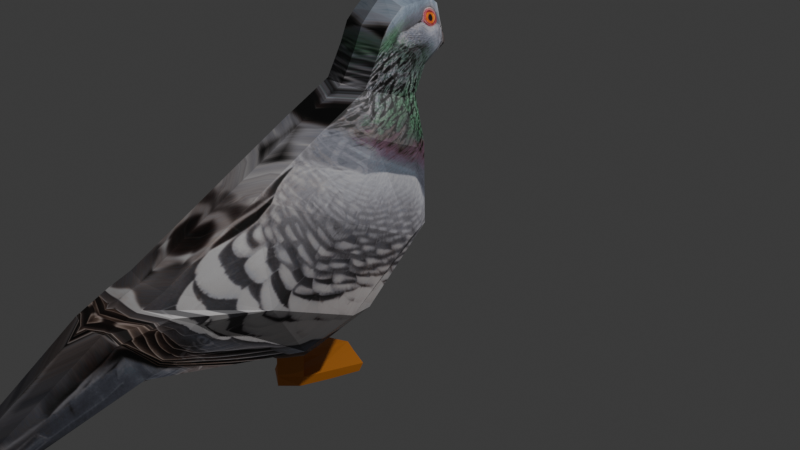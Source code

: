 # Source: PigeonModel.blend  (saved by Blender 4.5.91; exported with 4.5.12 LTS)
import bpy
from mathutils import Matrix  # noqa: F401  (used for matrix-valued properties, if any)

bpy.ops.wm.read_factory_settings(use_empty=True)
scene = bpy.context.scene
scene.name = 'Scene'

# ---- collections
col_collection = bpy.data.collections.new('Collection'); scene.collection.children.link(col_collection)

# ---- images (referenced by path relative to the original .blend; pixels are not part of the script)
import os
ASSET_DIR = os.environ.get("B2B_ASSET_DIR", "")  # directory of the original .blend (textures are referenced by path, not embedded)
HERE = os.path.dirname(os.path.abspath(__file__))  # packed textures are extracted next to this script under _unpacked/

def load_image(name, relpath, width, height, colorspace="sRGB"):
    """Load a texture the original file referenced (path relative to the .blend, or extracted next to this script)."""
    p = next((c for c in (os.path.join(HERE, relpath), os.path.join(ASSET_DIR, relpath)) if relpath and os.path.exists(c)), "")
    if p:
        img = bpy.data.images.load(p, check_existing=True)
        img.name = name
    else:  # same state as the original file: an image datablock whose file is absent (Cycles renders it pink)
        img = bpy.data.images.new(name, width, height)
        img.source = "FILE"
        img.filepath = "//" + (relpath or name)
    img.colorspace_settings.name = colorspace
    return img
img_pigeonside_png = load_image('pigeonSIDE.png', '_unpacked/pigeonSIDE.156788e6.png', 1200, 1200, 'sRGB')

# ---- materials (node trees are filled in below, after node groups)
mat_material = bpy.data.materials.new('Material')

# ---- material node trees
mat_material.use_nodes = True; mat_material.node_tree.nodes.clear()
_N = mat_material.node_tree.nodes; _L = mat_material.node_tree.links
n0 = _N.new('ShaderNodeBsdfPrincipled'); n0.name = 'Principled BSDF'; n0.location = (10, 300)
n1 = _N.new('ShaderNodeOutputMaterial'); n1.name = 'Material Output'; n1.location = (300, 300)
n2 = _N.new('ShaderNodeTexImage'); n2.name = 'Image Texture'; n2.location = (-335, 316)
n2.image = img_pigeonside_png
_L.new(n0.outputs[0], n1.inputs[0])
_L.new(n2.outputs[0], n0.inputs[0])
n1.is_active_output = True

# ---- world
world_world = bpy.data.worlds.new('World'); scene.world = world_world
world_world.use_nodes = True; world_world.node_tree.nodes.clear()
_N = world_world.node_tree.nodes; _L = world_world.node_tree.links
n0 = _N.new('ShaderNodeOutputWorld'); n0.name = 'World Output'; n0.location = (200, 100)
n1 = _N.new('ShaderNodeBackground'); n1.name = 'Background'; n1.location = (-200, 100)
n1.inputs[0].default_value = (0.05088, 0.05088, 0.05088, 1.0)
_L.new(n1.outputs[0], n0.inputs[0])
n0.is_active_output = True
world_world.color = (0.05088, 0.05088, 0.05088)
world_world.sun_shadow_jitter_overblur = 0.0

# ---- cameras
cam_camera = bpy.data.cameras.new('Camera')
cam_camera.clip_end = 100.0
cam_camera.ortho_scale = 7.314

# ---- lights
light_light = bpy.data.lights.new('Light', 'POINT')
light_light.energy = 1000.0
light_light.shadow_soft_size = 0.1

# ---- meshes
me_plane_002 = bpy.data.meshes.new('Plane.002')
me_plane_002.from_pydata([(0.0, 1.623, 3.649), (0.2574, 1.623, 3.573), (0.3635, 1.626, 3.217), (0.3938, 1.463, 2.755), (0.5591, 1.422, 2.334), (0.6831, 1.318, 1.584), (0.6669, 0.6173, 0.9339), (0.4317, 0.1687, 0.5862), (0.0, -0.156, 0.4414), (0.0, 1.419, 3.634), (0.2574, 1.419, 3.558), (0.3635, 1.393, 3.211), (0.3938, 1.311, 2.762), (0.6057, 1.286, 2.338), (0.747, 1.08, 1.535), (0.6782, 0.407, 0.9302), (0.4317, 0.01758, 0.593), (0.0, -0.3766, 0.5492), (0.0, 1.156, 3.384), (0.2574, 1.207, 3.37), (0.0, 1.077, 3.198), (0.2574, 1.128, 3.184), (0.0, 0.9082, 2.891), (0.2574, 0.9593, 2.877), (0.0, 0.4092, 2.637), (0.2574, 0.4603, 2.623), (0.0, -0.3701, 2.214), (0.2574, -0.3191, 2.2), (0.0, -1.335, 1.684), (0.2574, -1.284, 1.67), (0.0, -1.561, 1.603), (0.2574, -1.51, 1.589), (0.0, -1.919, 1.483), (0.2093, -1.859, 1.471), (0.0, -3.335, 0.5573), (0.1332, -3.284, 0.5432), (0.2574, 1.297, 3.459), (0.0, 1.271, 3.503), (0.3092, 1.257, 3.197), (0.324, 1.171, 2.815), (0.4461, 0.9032, 2.478), (0.6117, 0.453, 1.843), (0.5348, -0.3955, 1.253), (0.3425, -0.7245, 1.097), (0.2967, -1.802, 1.374), (0.1869, -3.2, 0.4919), (0.0, -3.34, 0.4472), (0.0, -1.71, 0.7701), (0.3107, -1.579, 0.9616), (0.0, -3.27, 0.4182), (0.1989, -2.95, 0.549), (0.3913, -1.096, 1.343), (0.37, -1.292, 1.466), (0.0, 1.811, 3.619), (0.2465, 1.811, 3.559), (0.3295, 1.813, 3.281), (0.0, 1.907, 3.556), (0.2167, 1.907, 3.497), (0.2686, 1.91, 3.291), (0.0, 2.08, 3.239), (0.1512, 2.041, 3.217), (0.04426, 2.195, 3.048), (0.3599, 1.533, 2.973), (0.3786, 1.393, 2.98), (0.2574, 1.044, 3.03), (0.0, 0.9928, 3.044), (0.3166, 1.214, 3.006), (0.3383, 1.802, 3.12), (0.2981, 1.889, 3.157), (0.02287, 2.213, 3.007), (0.0, 2.214, 3.068), (0.0, 2.239, 2.998), (0.2867, 1.687, 2.97), (0.2797, 1.856, 3.064), (0.0, 1.636, 2.741), (0.1968, 1.588, 2.748), (0.0, 1.602, 2.326), (0.3218, 1.564, 2.331), (0.138, 2.022, 3.038), (0.0, 1.731, 2.947), (0.0, 1.857, 3.056), (0.0, 1.507, 1.456), (0.429, 1.414, 1.467), (0.0, 0.9324, 0.8242), (0.428, 0.8151, 0.8241), (0.0, 0.3605, 0.5436), (0.2157, 0.2646, 0.5649), (0.0, 0.002842, 0.315), (0.22, 0.1652, 0.3813), (0.0, 0.2696, 0.3678), (0.1383, 0.2247, 0.3884), (0.0, 0.002842, 0.1023), (0.2019, 0.1652, 0.1284), (0.0, 0.2696, 0.1148), (0.1202, 0.2247, 0.1355), (0.3622, 0.7924, 0.08304), (0.0, 0.9059, 0.1176), (0.1263, 0.8611, 0.1076), (0.2019, 0.1194, 0.0438), (0.3622, 0.7403, 0.01212), (0.1263, 0.8611, -0.002524), (0.0, 0.9059, -0.003771), (0.0, -0.0001909, -1.884e-05), (0.0, 0.586, 0.1162), (0.1233, 0.5411, 0.1216), (0.2816, 0.477, 0.1058), (0.2816, 0.4312, 0.02127), (-0.2574, 1.623, 3.573), (-0.3635, 1.626, 3.217), (-0.3938, 1.463, 2.755), (-0.5591, 1.422, 2.334), (-0.6831, 1.318, 1.584), (-0.6669, 0.6173, 0.9339), (-0.4317, 0.1687, 0.5862), (-0.2574, 1.419, 3.558), (-0.3635, 1.393, 3.211), (-0.3938, 1.311, 2.762), (-0.6057, 1.286, 2.338), (-0.747, 1.08, 1.535), (-0.6782, 0.407, 0.9302), (-0.4317, 0.01758, 0.593), (-0.2574, 1.207, 3.37), (-0.2574, 1.128, 3.184), (-0.2574, 0.9593, 2.877), (-0.2574, 0.4603, 2.623), (-0.2574, -0.3191, 2.2), (-0.2574, -1.284, 1.67), (-0.2574, -1.51, 1.589), (-0.2093, -1.859, 1.471), (-0.1332, -3.284, 0.5432), (-0.2574, 1.297, 3.459), (-0.3092, 1.257, 3.197), (-0.324, 1.171, 2.815), (-0.4461, 0.9032, 2.478), (-0.6117, 0.453, 1.843), (-0.5348, -0.3955, 1.253), (-0.3425, -0.7245, 1.097), (-0.2967, -1.802, 1.374), (-0.1869, -3.2, 0.4919), (-0.3107, -1.579, 0.9616), (-0.1989, -2.95, 0.549), (-0.3913, -1.096, 1.343), (-0.37, -1.292, 1.466), (-0.2465, 1.811, 3.559), (-0.3295, 1.813, 3.281), (-0.2167, 1.907, 3.497), (-0.2686, 1.91, 3.291), (-0.1512, 2.041, 3.217), (-0.04426, 2.195, 3.048), (-0.3599, 1.533, 2.973), (-0.3786, 1.393, 2.98), (-0.2574, 1.044, 3.03), (-0.3166, 1.214, 3.006), (-0.3383, 1.802, 3.12), (-0.2981, 1.889, 3.157), (-0.02287, 2.213, 3.007), (-0.2867, 1.687, 2.97), (-0.2797, 1.856, 3.064), (-0.1968, 1.588, 2.748), (-0.3218, 1.564, 2.331), (-0.138, 2.022, 3.038), (-0.429, 1.414, 1.467), (-0.428, 0.8151, 0.8241), (-0.2157, 0.2646, 0.5649), (-0.22, 0.1652, 0.3813), (-0.1383, 0.2247, 0.3884), (-0.2019, 0.1652, 0.1284), (-0.1202, 0.2247, 0.1355), (-0.3622, 0.7924, 0.08304), (-0.1263, 0.8611, 0.1076), (-0.2019, 0.1194, 0.0438), (-0.3622, 0.7403, 0.01212), (-0.1263, 0.8611, -0.002524), (-0.1233, 0.5411, 0.1216), (-0.2816, 0.477, 0.1058), (-0.2816, 0.4312, 0.02127)], [], [(6, 15, 16, 7), (4, 13, 14, 5), (62, 63, 12, 3), (0, 9, 10, 1), (7, 16, 17, 8), (5, 14, 15, 6), (3, 12, 13, 4), (1, 10, 11, 2), (37, 18, 19, 36), (18, 20, 21, 19), (38, 36, 19, 21), (65, 22, 23, 64), (66, 38, 21, 64), (22, 24, 25, 23), (40, 39, 23, 25), (24, 26, 27, 25), (41, 40, 25, 27), (26, 28, 29, 27), (42, 41, 27, 29), (28, 30, 31, 29), (43, 42, 29, 31, 52, 51), (30, 32, 33, 31), (32, 34, 35, 33), (16, 15, 42, 43), (15, 14, 41, 42), (14, 13, 40, 41), (13, 12, 39, 40), (63, 11, 38, 66), (11, 10, 36, 38), (9, 37, 36, 10), (35, 45, 44, 33), (34, 46, 45, 35), (49, 50, 45, 46), (17, 16, 48, 47), (47, 48, 50, 49), (45, 50, 48, 44), (43, 51, 48, 16), (52, 31, 33, 44), (44, 48, 51, 52), (2, 55, 54, 1), (1, 54, 53, 0), (54, 57, 56, 53), (55, 58, 57, 54), (58, 61, 60, 57), (57, 60, 59, 56), (12, 63, 66, 39), (39, 66, 64, 23), (20, 65, 64, 21), (2, 11, 63, 62), (67, 55, 2, 62), (58, 55, 67, 68), (69, 61, 58, 68), (70, 59, 60, 61), (69, 71, 70, 61), (67, 71, 69, 68), (62, 72, 73, 67), (71, 67, 73, 78), (74, 75, 77, 76), (4, 77, 75, 3), (3, 75, 72, 62), (74, 79, 72, 75), (73, 72, 79, 80), (73, 80, 78), (78, 80, 71), (5, 82, 77, 4), (76, 77, 82, 81), (6, 84, 82, 5), (81, 82, 84, 83), (83, 84, 86, 85), (7, 86, 84, 6), (7, 88, 90, 86), (86, 90, 89, 85), (8, 87, 88, 7), (87, 91, 92, 88), (90, 94, 93, 89), (88, 92, 94, 90), (104, 97, 96, 103), (105, 95, 97, 104), (105, 106, 99, 95), (92, 91, 98), (97, 95, 99, 100), (96, 97, 100, 101), (98, 91, 102), (92, 98, 106, 105), (92, 105, 104, 94), (94, 104, 103, 93), (98, 102, 101, 100, 99, 106), (112, 113, 120, 119), (110, 111, 118, 117), (149, 109, 116, 150), (0, 107, 114, 9), (113, 8, 17, 120), (111, 112, 119, 118), (109, 110, 117, 116), (107, 108, 115, 114), (37, 130, 121, 18), (18, 121, 122, 20), (131, 122, 121, 130), (65, 151, 123, 22), (152, 151, 122, 131), (22, 123, 124, 24), (133, 124, 123, 132), (24, 124, 125, 26), (134, 125, 124, 133), (26, 125, 126, 28), (135, 126, 125, 134), (28, 126, 127, 30), (136, 141, 142, 127, 126, 135), (30, 127, 128, 32), (32, 128, 129, 34), (120, 136, 135, 119), (119, 135, 134, 118), (118, 134, 133, 117), (117, 133, 132, 116), (150, 152, 131, 115), (115, 131, 130, 114), (9, 114, 130, 37), (129, 128, 137, 138), (34, 129, 138, 46), (49, 46, 138, 140), (17, 47, 139, 120), (47, 49, 140, 139), (138, 137, 139, 140), (136, 120, 139, 141), (142, 137, 128, 127), (137, 142, 141, 139), (108, 107, 143, 144), (107, 0, 53, 143), (143, 53, 56, 145), (144, 143, 145, 146), (146, 145, 147, 148), (145, 56, 59, 147), (116, 132, 152, 150), (132, 123, 151, 152), (20, 122, 151, 65), (108, 149, 150, 115), (153, 149, 108, 144), (146, 154, 153, 144), (155, 154, 146, 148), (70, 148, 147, 59), (155, 148, 70, 71), (153, 154, 155, 71), (149, 153, 157, 156), (71, 160, 157, 153), (74, 76, 159, 158), (110, 109, 158, 159), (109, 149, 156, 158), (74, 158, 156, 79), (157, 80, 79, 156), (157, 160, 80), (160, 71, 80), (111, 110, 159, 161), (76, 81, 161, 159), (112, 111, 161, 162), (81, 83, 162, 161), (83, 85, 163, 162), (113, 112, 162, 163), (113, 163, 165, 164), (163, 85, 89, 165), (8, 113, 164, 87), (87, 164, 166, 91), (165, 89, 93, 167), (164, 165, 167, 166), (173, 103, 96, 169), (174, 173, 169, 168), (174, 168, 171, 175), (166, 170, 91), (169, 172, 171, 168), (96, 101, 172, 169), (170, 102, 91), (166, 174, 175, 170), (166, 167, 173, 174), (167, 93, 103, 173), (170, 175, 171, 172, 101, 102)])
_uv = me_plane_002.uv_layers.new(name='UVMap')
_uv.uv.foreach_set('vector', [0.6046, 0.3911, 0.5709, 0.3937, 0.5301, 0.3591, 0.5461, 0.3556, 0.7412, 0.6215, 0.7157, 0.6222, 0.6731, 0.4807, 0.7165, 0.4883, 0.7712, 0.7372, 0.7467, 0.7391, 0.7323, 0.7014, 0.7574, 0.699, 0.8044, 0.8557, 0.7725, 0.8516, 0.758, 0.8418, 0.7922, 0.8437, 0.5461, 0.3556, 0.5301, 0.3591, 0.3691, 0.3047, 0.515, 0.2996, 0.7165, 0.4883, 0.6731, 0.4807, 0.5709, 0.3937, 0.6046, 0.3911, 0.7574, 0.699, 0.7323, 0.7014, 0.7157, 0.6222, 0.7412, 0.6215, 0.7922, 0.8437, 0.758, 0.8418, 0.7476, 0.7797, 0.7868, 0.7795, 0.748, 0.8355, 0.7294, 0.8158, 0.723, 0.8099, 0.7379, 0.8249, 0.7294, 0.8158, 0.717, 0.7849, 0.7103, 0.7782, 0.723, 0.8099, 0.7283, 0.7789, 0.7379, 0.8249, 0.723, 0.8099, 0.7103, 0.7782, 0.7037, 0.7597, 0.6953, 0.7363, 0.6856, 0.7268, 0.6966, 0.7524, 0.7208, 0.746, 0.7283, 0.7789, 0.7103, 0.7782, 0.6966, 0.7524, 0.6953, 0.7363, 0.6313, 0.6707, 0.6179, 0.6598, 0.6856, 0.7268, 0.6627, 0.655, 0.7133, 0.7132, 0.6856, 0.7268, 0.6179, 0.6598, 0.6313, 0.6707, 0.5073, 0.59, 0.4728, 0.5697, 0.6179, 0.6598, 0.581, 0.5475, 0.6627, 0.655, 0.6179, 0.6598, 0.4728, 0.5697, 0.5073, 0.59, 0.4104, 0.505, 0.4005, 0.4912, 0.4728, 0.5697, 0.4793, 0.4659, 0.581, 0.5475, 0.4728, 0.5697, 0.4005, 0.4912, 0.4104, 0.505, 0.3784, 0.4764, 0.3818, 0.4703, 0.4005, 0.4912, 0.4568, 0.4353, 0.4793, 0.4659, 0.4005, 0.4912, 0.3818, 0.4703, 0.3739, 0.4579, 0.4003, 0.4457, 0.3784, 0.4764, 0.2579, 0.345, 0.2269, 0.3242, 0.3818, 0.4703, 0.2579, 0.345, 0.07937, 0.2343, 0.06915, 0.2217, 0.2269, 0.3242, 0.5301, 0.3591, 0.5709, 0.3937, 0.4793, 0.4659, 0.4568, 0.4353, 0.5709, 0.3937, 0.6731, 0.4807, 0.581, 0.5475, 0.4793, 0.4659, 0.6731, 0.4807, 0.7157, 0.6222, 0.6627, 0.655, 0.581, 0.5475, 0.7157, 0.6222, 0.7323, 0.7014, 0.7133, 0.7132, 0.6627, 0.655, 0.7467, 0.7391, 0.7476, 0.7797, 0.7283, 0.7789, 0.7208, 0.746, 0.7476, 0.7797, 0.758, 0.8418, 0.7379, 0.8249, 0.7283, 0.7789, 0.7725, 0.8516, 0.748, 0.8355, 0.7379, 0.8249, 0.758, 0.8418, 0.06915, 0.2217, 0.0682, 0.2145, 0.2323, 0.3245, 0.2269, 0.3242, 0.07937, 0.2343, 0.08033, 0.2253, 0.0682, 0.2145, 0.06915, 0.2217, 0.08027, 0.2182, 0.1086, 0.2276, 0.0682, 0.2145, 0.08033, 0.2253, 0.3691, 0.3047, 0.5301, 0.3591, 0.2518, 0.2898, 0.2946, 0.2956, 0.2946, 0.2956, 0.2518, 0.2898, 0.1086, 0.2276, 0.08027, 0.2182, 0.0682, 0.2145, 0.1086, 0.2276, 0.2518, 0.2898, 0.2323, 0.3245, 0.4568, 0.4353, 0.4003, 0.4457, 0.2518, 0.2898, 0.5301, 0.3591, 0.3739, 0.4579, 0.3818, 0.4703, 0.2269, 0.3242, 0.2323, 0.3245, 0.2323, 0.3245, 0.2518, 0.2898, 0.4003, 0.4457, 0.3739, 0.4579, 0.7868, 0.7795, 0.8204, 0.7902, 0.8245, 0.8407, 0.7922, 0.8437, 0.7922, 0.8437, 0.8245, 0.8407, 0.8355, 0.8517, 0.8044, 0.8557, 0.8245, 0.8407, 0.8424, 0.8296, 0.8524, 0.8418, 0.8355, 0.8517, 0.8204, 0.7902, 0.84, 0.7924, 0.8424, 0.8296, 0.8245, 0.8407, 0.84, 0.7924, 0.8925, 0.7553, 0.8678, 0.7806, 0.8424, 0.8296, 0.8424, 0.8296, 0.8678, 0.7806, 0.8724, 0.7941, 0.8524, 0.8418, 0.7323, 0.7014, 0.7467, 0.7391, 0.7208, 0.746, 0.7133, 0.7132, 0.7133, 0.7132, 0.7208, 0.746, 0.6966, 0.7524, 0.6856, 0.7268, 0.717, 0.7849, 0.7037, 0.7597, 0.6966, 0.7524, 0.7103, 0.7782, 0.7868, 0.7795, 0.7476, 0.7797, 0.7467, 0.7391, 0.7712, 0.7372, 0.8154, 0.7657, 0.8204, 0.7902, 0.7868, 0.7795, 0.7712, 0.7372, 0.84, 0.7924, 0.8204, 0.7902, 0.8154, 0.7657, 0.8347, 0.7684, 0.8928, 0.7522, 0.8925, 0.7553, 0.84, 0.7924, 0.8347, 0.7684, 0.8957, 0.7629, 0.8724, 0.7941, 0.8678, 0.7806, 0.8925, 0.7553, 0.8928, 0.7522, 0.8992, 0.7473, 0.8957, 0.7629, 0.8925, 0.7553, 0.8154, 0.7657, 0.8992, 0.7473, 0.8928, 0.7522, 0.8347, 0.7684, 0.7712, 0.7372, 0.8009, 0.7371, 0.8299, 0.7526, 0.8154, 0.7657, 0.8992, 0.7473, 0.8154, 0.7657, 0.8299, 0.7526, 0.8648, 0.7496, 0.8133, 0.6994, 0.7888, 0.7014, 0.7852, 0.6195, 0.8199, 0.6275, 0.7412, 0.6215, 0.7852, 0.6195, 0.7888, 0.7014, 0.7574, 0.699, 0.7574, 0.699, 0.7888, 0.7014, 0.8009, 0.7371, 0.7712, 0.7372, 0.8133, 0.6994, 0.8225, 0.7385, 0.8009, 0.7371, 0.7888, 0.7014, 0.8299, 0.7526, 0.8009, 0.7371, 0.8225, 0.7385, 0.8434, 0.7563, 0.8299, 0.7526, 0.8434, 0.7563, 0.8648, 0.7496, 0.8648, 0.7496, 0.8434, 0.7563, 0.8992, 0.7473, 0.7165, 0.4883, 0.7639, 0.4827, 0.7852, 0.6195, 0.7412, 0.6215, 0.8199, 0.6275, 0.7852, 0.6195, 0.7639, 0.4827, 0.8141, 0.5076, 0.6046, 0.3911, 0.6776, 0.3818, 0.7639, 0.4827, 0.7165, 0.4883, 0.8141, 0.5076, 0.7639, 0.4827, 0.6776, 0.3818, 0.7404, 0.3862, 0.7404, 0.3862, 0.6776, 0.3818, 0.5817, 0.3614, 0.6584, 0.3235, 0.5461, 0.3556, 0.5817, 0.3614, 0.6776, 0.3818, 0.6046, 0.3911, 0.5461, 0.3556, 0.5617, 0.2219, 0.5768, 0.2278, 0.5817, 0.3614, 0.5817, 0.3614, 0.5768, 0.2278, 0.5865, 0.2465, 0.6584, 0.3235, 0.515, 0.2996, 0.5437, 0.2266, 0.5617, 0.2219, 0.5461, 0.3556, 0.5437, 0.2266, 0.4188, 0.1529, 0.4288, 0.1426, 0.5617, 0.2219, 0.5768, 0.2278, 0.4429, 0.1471, 0.4572, 0.1497, 0.5865, 0.2465, 0.5617, 0.2219, 0.4288, 0.1426, 0.4429, 0.1471, 0.5768, 0.2278, 0.4894, 0.1385, 0.5373, 0.1297, 0.5514, 0.1376, 0.5036, 0.1438, 0.4698, 0.1282, 0.5127, 0.1132, 0.5373, 0.1297, 0.4894, 0.1385, 0.4698, 0.1282, 0.4631, 0.116, 0.5048, 0.1031, 0.5127, 0.1132, 0.4288, 0.1426, 0.4188, 0.1529, 0.4223, 0.1305, 0.5373, 0.1297, 0.5127, 0.1132, 0.5048, 0.1031, 0.5374, 0.1125, 0.5514, 0.1376, 0.5373, 0.1297, 0.5374, 0.1125, 0.5514, 0.1189, 0.4223, 0.1305, 0.4188, 0.1529, 0.4186, 0.1376, 0.4288, 0.1426, 0.4223, 0.1305, 0.4631, 0.116, 0.4698, 0.1282, 0.4288, 0.1426, 0.4698, 0.1282, 0.4894, 0.1385, 0.4429, 0.1471, 0.4429, 0.1471, 0.4894, 0.1385, 0.5036, 0.1438, 0.4572, 0.1497, 0.4223, 0.1305, 0.4186, 0.1376, 0.5514, 0.1189, 0.5374, 0.1125, 0.5048, 0.1031, 0.4631, 0.116, 0.6046, 0.3911, 0.5461, 0.3556, 0.5301, 0.3591, 0.5709, 0.3937, 0.7412, 0.6215, 0.7165, 0.4883, 0.6731, 0.4807, 0.7157, 0.6222, 0.7712, 0.7372, 0.7574, 0.699, 0.7323, 0.7014, 0.7467, 0.7391, 0.8044, 0.8557, 0.7922, 0.8437, 0.758, 0.8418, 0.7725, 0.8516, 0.5461, 0.3556, 0.515, 0.2996, 0.3691, 0.3047, 0.5301, 0.3591, 0.7165, 0.4883, 0.6046, 0.3911, 0.5709, 0.3937, 0.6731, 0.4807, 0.7574, 0.699, 0.7412, 0.6215, 0.7157, 0.6222, 0.7323, 0.7014, 0.7922, 0.8437, 0.7868, 0.7795, 0.7476, 0.7797, 0.758, 0.8418, 0.748, 0.8355, 0.7379, 0.8249, 0.723, 0.8099, 0.7294, 0.8158, 0.7294, 0.8158, 0.723, 0.8099, 0.7103, 0.7782, 0.717, 0.7849, 0.7283, 0.7789, 0.7103, 0.7782, 0.723, 0.8099, 0.7379, 0.8249, 0.7037, 0.7597, 0.6966, 0.7524, 0.6856, 0.7268, 0.6953, 0.7363, 0.7208, 0.746, 0.6966, 0.7524, 0.7103, 0.7782, 0.7283, 0.7789, 0.6953, 0.7363, 0.6856, 0.7268, 0.6179, 0.6598, 0.6313, 0.6707, 0.6627, 0.655, 0.6179, 0.6598, 0.6856, 0.7268, 0.7133, 0.7132, 0.6313, 0.6707, 0.6179, 0.6598, 0.4728, 0.5697, 0.5073, 0.59, 0.581, 0.5475, 0.4728, 0.5697, 0.6179, 0.6598, 0.6627, 0.655, 0.5073, 0.59, 0.4728, 0.5697, 0.4005, 0.4912, 0.4104, 0.505, 0.4793, 0.4659, 0.4005, 0.4912, 0.4728, 0.5697, 0.581, 0.5475, 0.4104, 0.505, 0.4005, 0.4912, 0.3818, 0.4703, 0.3784, 0.4764, 0.4568, 0.4353, 0.4003, 0.4457, 0.3739, 0.4579, 0.3818, 0.4703, 0.4005, 0.4912, 0.4793, 0.4659, 0.3784, 0.4764, 0.3818, 0.4703, 0.2269, 0.3242, 0.2579, 0.345, 0.2579, 0.345, 0.2269, 0.3242, 0.06915, 0.2217, 0.07937, 0.2343, 0.5301, 0.3591, 0.4568, 0.4353, 0.4793, 0.4659, 0.5709, 0.3937, 0.5709, 0.3937, 0.4793, 0.4659, 0.581, 0.5475, 0.6731, 0.4807, 0.6731, 0.4807, 0.581, 0.5475, 0.6627, 0.655, 0.7157, 0.6222, 0.7157, 0.6222, 0.6627, 0.655, 0.7133, 0.7132, 0.7323, 0.7014, 0.7467, 0.7391, 0.7208, 0.746, 0.7283, 0.7789, 0.7476, 0.7797, 0.7476, 0.7797, 0.7283, 0.7789, 0.7379, 0.8249, 0.758, 0.8418, 0.7725, 0.8516, 0.758, 0.8418, 0.7379, 0.8249, 0.748, 0.8355, 0.06915, 0.2217, 0.2269, 0.3242, 0.2323, 0.3245, 0.0682, 0.2145, 0.07937, 0.2343, 0.06915, 0.2217, 0.0682, 0.2145, 0.08033, 0.2253, 0.08027, 0.2182, 0.08033, 0.2253, 0.0682, 0.2145, 0.1086, 0.2276, 0.3691, 0.3047, 0.2946, 0.2956, 0.2518, 0.2898, 0.5301, 0.3591, 0.2946, 0.2956, 0.08027, 0.2182, 0.1086, 0.2276, 0.2518, 0.2898, 0.0682, 0.2145, 0.2323, 0.3245, 0.2518, 0.2898, 0.1086, 0.2276, 0.4568, 0.4353, 0.5301, 0.3591, 0.2518, 0.2898, 0.4003, 0.4457, 0.3739, 0.4579, 0.2323, 0.3245, 0.2269, 0.3242, 0.3818, 0.4703, 0.2323, 0.3245, 0.3739, 0.4579, 0.4003, 0.4457, 0.2518, 0.2898, 0.7868, 0.7795, 0.7922, 0.8437, 0.8245, 0.8407, 0.8204, 0.7902, 0.7922, 0.8437, 0.8044, 0.8557, 0.8355, 0.8517, 0.8245, 0.8407, 0.8245, 0.8407, 0.8355, 0.8517, 0.8524, 0.8418, 0.8424, 0.8296, 0.8204, 0.7902, 0.8245, 0.8407, 0.8424, 0.8296, 0.84, 0.7924, 0.84, 0.7924, 0.8424, 0.8296, 0.8678, 0.7806, 0.8925, 0.7553, 0.8424, 0.8296, 0.8524, 0.8418, 0.8724, 0.7941, 0.8678, 0.7806, 0.7323, 0.7014, 0.7133, 0.7132, 0.7208, 0.746, 0.7467, 0.7391, 0.7133, 0.7132, 0.6856, 0.7268, 0.6966, 0.7524, 0.7208, 0.746, 0.717, 0.7849, 0.7103, 0.7782, 0.6966, 0.7524, 0.7037, 0.7597, 0.7868, 0.7795, 0.7712, 0.7372, 0.7467, 0.7391, 0.7476, 0.7797, 0.8154, 0.7657, 0.7712, 0.7372, 0.7868, 0.7795, 0.8204, 0.7902, 0.84, 0.7924, 0.8347, 0.7684, 0.8154, 0.7657, 0.8204, 0.7902, 0.8928, 0.7522, 0.8347, 0.7684, 0.84, 0.7924, 0.8925, 0.7553, 0.8957, 0.7629, 0.8925, 0.7553, 0.8678, 0.7806, 0.8724, 0.7941, 0.8928, 0.7522, 0.8925, 0.7553, 0.8957, 0.7629, 0.8992, 0.7473, 0.8154, 0.7657, 0.8347, 0.7684, 0.8928, 0.7522, 0.8992, 0.7473, 0.7712, 0.7372, 0.8154, 0.7657, 0.8299, 0.7526, 0.8009, 0.7371, 0.8992, 0.7473, 0.8648, 0.7496, 0.8299, 0.7526, 0.8154, 0.7657, 0.8133, 0.6994, 0.8199, 0.6275, 0.7852, 0.6195, 0.7888, 0.7014, 0.7412, 0.6215, 0.7574, 0.699, 0.7888, 0.7014, 0.7852, 0.6195, 0.7574, 0.699, 0.7712, 0.7372, 0.8009, 0.7371, 0.7888, 0.7014, 0.8133, 0.6994, 0.7888, 0.7014, 0.8009, 0.7371, 0.8225, 0.7385, 0.8299, 0.7526, 0.8434, 0.7563, 0.8225, 0.7385, 0.8009, 0.7371, 0.8299, 0.7526, 0.8648, 0.7496, 0.8434, 0.7563, 0.8648, 0.7496, 0.8992, 0.7473, 0.8434, 0.7563, 0.7165, 0.4883, 0.7412, 0.6215, 0.7852, 0.6195, 0.7639, 0.4827, 0.8199, 0.6275, 0.8141, 0.5076, 0.7639, 0.4827, 0.7852, 0.6195, 0.6046, 0.3911, 0.7165, 0.4883, 0.7639, 0.4827, 0.6776, 0.3818, 0.8141, 0.5076, 0.7404, 0.3862, 0.6776, 0.3818, 0.7639, 0.4827, 0.7404, 0.3862, 0.6584, 0.3235, 0.5817, 0.3614, 0.6776, 0.3818, 0.5461, 0.3556, 0.6046, 0.3911, 0.6776, 0.3818, 0.5817, 0.3614, 0.5461, 0.3556, 0.5817, 0.3614, 0.5768, 0.2278, 0.5617, 0.2219, 0.5817, 0.3614, 0.6584, 0.3235, 0.5865, 0.2465, 0.5768, 0.2278, 0.515, 0.2996, 0.5461, 0.3556, 0.5617, 0.2219, 0.5437, 0.2266, 0.5437, 0.2266, 0.5617, 0.2219, 0.4288, 0.1426, 0.4188, 0.1529, 0.5768, 0.2278, 0.5865, 0.2465, 0.4572, 0.1497, 0.4429, 0.1471, 0.5617, 0.2219, 0.5768, 0.2278, 0.4429, 0.1471, 0.4288, 0.1426, 0.4894, 0.1385, 0.5036, 0.1438, 0.5514, 0.1376, 0.5373, 0.1297, 0.4698, 0.1282, 0.4894, 0.1385, 0.5373, 0.1297, 0.5127, 0.1132, 0.4698, 0.1282, 0.5127, 0.1132, 0.5048, 0.1031, 0.4631, 0.116, 0.4288, 0.1426, 0.4223, 0.1305, 0.4188, 0.1529, 0.5373, 0.1297, 0.5374, 0.1125, 0.5048, 0.1031, 0.5127, 0.1132, 0.5514, 0.1376, 0.5514, 0.1189, 0.5374, 0.1125, 0.5373, 0.1297, 0.4223, 0.1305, 0.4186, 0.1376, 0.4188, 0.1529, 0.4288, 0.1426, 0.4698, 0.1282, 0.4631, 0.116, 0.4223, 0.1305, 0.4288, 0.1426, 0.4429, 0.1471, 0.4894, 0.1385, 0.4698, 0.1282, 0.4429, 0.1471, 0.4572, 0.1497, 0.5036, 0.1438, 0.4894, 0.1385, 0.4223, 0.1305, 0.4631, 0.116, 0.5048, 0.1031, 0.5374, 0.1125, 0.5514, 0.1189, 0.4186, 0.1376])
me_plane_002.materials.append(mat_material)
me_plane_002.update()

# ---- objects
ob_light = bpy.data.objects.new('Light', light_light)
ob_camera = bpy.data.objects.new('Camera', cam_camera)
ob_frontview = bpy.data.objects.new('FrontView', None)
ob_plane = bpy.data.objects.new('Plane', me_plane_002)
ob_empty = bpy.data.objects.new('Empty', img_pigeonside_png)

# ---- transforms, parenting, visibility, modifiers, constraints
ob_light.location = (4.076, 1.005, 5.904)
ob_light.rotation_euler = (0.6503, 0.05522, 1.866)
ob_light.lock_rotations_4d = False
ob_light.empty_display_type = 'ARROWS'
ob_light.color = (0.0, 0.0, 0.0, 0.0)
ob_light.lineart.crease_threshold = 0.0
ob_camera.location = (7.359, -6.926, 4.958)
ob_camera.rotation_euler = (1.109, 0.0, 0.8149)
ob_camera.lock_rotations_4d = False
ob_camera.empty_display_type = 'ARROWS'
ob_camera.color = (0.0, 0.0, 0.0, 0.0)
ob_camera.display_type = 'WIRE'
ob_camera.lineart.crease_threshold = 0.0
ob_frontview.location = (0.0, -7.132, 0.0)
ob_frontview.rotation_euler = (1.571, 0.0, 0.0)
ob_frontview.empty_display_type = 'IMAGE'
ob_frontview.empty_display_size = 5.0
ob_plane.location = (-0.03393, -1.596, -1.297)
ob_empty.location = (-2.002, 4.185, 0.7866)
ob_empty.rotation_euler = (1.347, 2.532e-07, 2.204)
ob_empty.empty_display_type = 'IMAGE'
ob_empty.empty_display_size = 5.0

# ---- collection membership
col_collection.objects.link(ob_light)
col_collection.objects.link(ob_camera)
col_collection.objects.link(ob_frontview)
col_collection.objects.link(ob_plane)
col_collection.objects.link(ob_empty)

# ---- scene / render settings (as saved in the file)
scene.camera = ob_camera
scene.frame_start = 1; scene.frame_end = 250; scene.frame_set(1)
scene.render.engine = 'BLENDER_EEVEE_NEXT'
bpy.context.view_layer.update()
